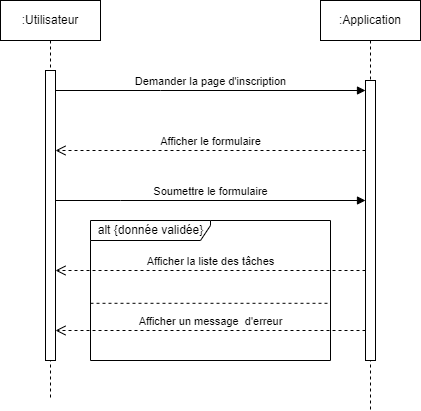

The diagram above was exported from draw.io. Its source (the exported page's mxGraphModel, read from the mxfile embedded in the PNG):
<mxGraphModel dx="1434" dy="746" grid="1" gridSize="10" guides="1" tooltips="1" connect="1" arrows="1" fold="1" page="1" pageScale="1" pageWidth="850" pageHeight="1100" math="0" shadow="0">
  <root>
    <mxCell id="0" />
    <mxCell id="1" parent="0" />
    <mxCell id="aM9ryv3xv72pqoxQDRHE-1" value=":Utilisateur" style="shape=umlLifeline;perimeter=lifelinePerimeter;whiteSpace=wrap;html=1;container=0;dropTarget=0;collapsible=0;recursiveResize=0;outlineConnect=0;portConstraint=eastwest;newEdgeStyle={&quot;edgeStyle&quot;:&quot;elbowEdgeStyle&quot;,&quot;elbow&quot;:&quot;vertical&quot;,&quot;curved&quot;:0,&quot;rounded&quot;:0};" parent="1" vertex="1">
      <mxGeometry x="20" y="30" width="100" height="400" as="geometry" />
    </mxCell>
    <mxCell id="aM9ryv3xv72pqoxQDRHE-2" value="" style="html=1;points=[];perimeter=orthogonalPerimeter;outlineConnect=0;targetShapes=umlLifeline;portConstraint=eastwest;newEdgeStyle={&quot;edgeStyle&quot;:&quot;elbowEdgeStyle&quot;,&quot;elbow&quot;:&quot;vertical&quot;,&quot;curved&quot;:0,&quot;rounded&quot;:0};" parent="aM9ryv3xv72pqoxQDRHE-1" vertex="1">
      <mxGeometry x="45" y="70" width="10" height="290" as="geometry" />
    </mxCell>
    <mxCell id="aM9ryv3xv72pqoxQDRHE-5" value=":Application" style="shape=umlLifeline;perimeter=lifelinePerimeter;whiteSpace=wrap;html=1;container=0;dropTarget=0;collapsible=0;recursiveResize=0;outlineConnect=0;portConstraint=eastwest;newEdgeStyle={&quot;edgeStyle&quot;:&quot;elbowEdgeStyle&quot;,&quot;elbow&quot;:&quot;vertical&quot;,&quot;curved&quot;:0,&quot;rounded&quot;:0};" parent="1" vertex="1">
      <mxGeometry x="340" y="30" width="100" height="410" as="geometry" />
    </mxCell>
    <mxCell id="aM9ryv3xv72pqoxQDRHE-6" value="" style="html=1;points=[];perimeter=orthogonalPerimeter;outlineConnect=0;targetShapes=umlLifeline;portConstraint=eastwest;newEdgeStyle={&quot;edgeStyle&quot;:&quot;elbowEdgeStyle&quot;,&quot;elbow&quot;:&quot;vertical&quot;,&quot;curved&quot;:0,&quot;rounded&quot;:0};" parent="aM9ryv3xv72pqoxQDRHE-5" vertex="1">
      <mxGeometry x="45" y="80" width="10" height="280" as="geometry" />
    </mxCell>
    <mxCell id="aM9ryv3xv72pqoxQDRHE-7" value="Demander la page d'inscription" style="html=1;verticalAlign=bottom;endArrow=block;edgeStyle=elbowEdgeStyle;elbow=vertical;curved=0;rounded=0;" parent="1" source="aM9ryv3xv72pqoxQDRHE-2" target="aM9ryv3xv72pqoxQDRHE-6" edge="1">
      <mxGeometry relative="1" as="geometry">
        <mxPoint x="195" y="130" as="sourcePoint" />
        <Array as="points">
          <mxPoint x="180" y="120" />
        </Array>
      </mxGeometry>
    </mxCell>
    <mxCell id="aM9ryv3xv72pqoxQDRHE-8" value="Afficher le formulaire" style="html=1;verticalAlign=bottom;endArrow=open;dashed=1;endSize=8;edgeStyle=elbowEdgeStyle;elbow=vertical;curved=0;rounded=0;" parent="1" source="aM9ryv3xv72pqoxQDRHE-6" target="aM9ryv3xv72pqoxQDRHE-2" edge="1">
      <mxGeometry relative="1" as="geometry">
        <mxPoint x="195" y="205" as="targetPoint" />
        <Array as="points">
          <mxPoint x="160" y="180" />
          <mxPoint x="190" y="280" />
        </Array>
      </mxGeometry>
    </mxCell>
    <mxCell id="WBhg6ayH77p4JwfVs5sZ-1" value="Soumettre le formulaire" style="html=1;verticalAlign=bottom;endArrow=block;edgeStyle=elbowEdgeStyle;elbow=vertical;curved=0;rounded=0;" parent="1" source="aM9ryv3xv72pqoxQDRHE-2" target="aM9ryv3xv72pqoxQDRHE-6" edge="1">
      <mxGeometry relative="1" as="geometry">
        <mxPoint x="110" y="230" as="sourcePoint" />
        <Array as="points">
          <mxPoint x="140" y="230" />
        </Array>
        <mxPoint x="360" y="230" as="targetPoint" />
      </mxGeometry>
    </mxCell>
    <mxCell id="WBhg6ayH77p4JwfVs5sZ-2" value="alt {donnée validée}" style="shape=umlFrame;tabWidth=110;tabHeight=30;tabPosition=left;html=1;boundedLbl=1;labelInHeader=1;width=120;height=20;" parent="1" vertex="1">
      <mxGeometry x="110" y="250" width="240" height="140" as="geometry" />
    </mxCell>
    <mxCell id="WBhg6ayH77p4JwfVs5sZ-3" value="" style="line;strokeWidth=1;dashed=1;labelPosition=center;verticalLabelPosition=bottom;align=left;verticalAlign=top;spacingLeft=20;spacingTop=15;" parent="WBhg6ayH77p4JwfVs5sZ-2" vertex="1">
      <mxGeometry y="79.99820512820513" width="240.00000000000003" height="5.599999999999998" as="geometry" />
    </mxCell>
    <mxCell id="WBhg6ayH77p4JwfVs5sZ-5" value="Afficher la liste des tâches" style="html=1;verticalAlign=bottom;endArrow=open;dashed=1;endSize=8;edgeStyle=elbowEdgeStyle;elbow=vertical;curved=0;rounded=0;" parent="WBhg6ayH77p4JwfVs5sZ-2" edge="1">
      <mxGeometry relative="1" as="geometry">
        <mxPoint x="-35" y="49.998235294117634" as="targetPoint" />
        <Array as="points">
          <mxPoint x="50" y="49.998235294117634" />
          <mxPoint x="80" y="149.99823529411765" />
        </Array>
        <mxPoint x="275" y="49.998235294117634" as="sourcePoint" />
      </mxGeometry>
    </mxCell>
    <mxCell id="WBhg6ayH77p4JwfVs5sZ-6" value="Afficher un message&amp;nbsp; d'erreur" style="html=1;verticalAlign=bottom;endArrow=open;dashed=1;endSize=8;edgeStyle=elbowEdgeStyle;elbow=vertical;curved=0;rounded=0;" parent="1" edge="1">
      <mxGeometry relative="1" as="geometry">
        <mxPoint x="75" y="360.00470588235294" as="targetPoint" />
        <Array as="points">
          <mxPoint x="160" y="360.00470588235294" />
          <mxPoint x="190" y="460.00470588235294" />
        </Array>
        <mxPoint x="385" y="360.00470588235294" as="sourcePoint" />
      </mxGeometry>
    </mxCell>
  </root>
</mxGraphModel>